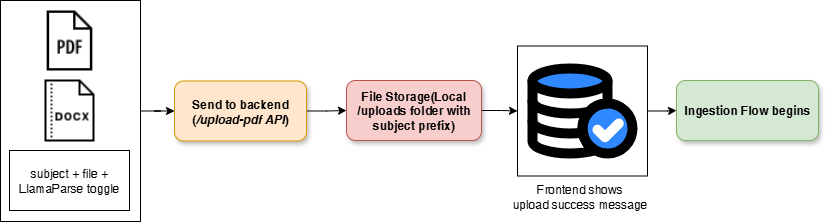

The diagram above was exported from draw.io. Its source (the exported page's mxGraphModel, read from the mxfile embedded in the PNG):
<mxGraphModel dx="1042" dy="562" grid="1" gridSize="10" guides="1" tooltips="1" connect="1" arrows="1" fold="1" page="1" pageScale="1" pageWidth="850" pageHeight="1100" math="0" shadow="0">
  <root>
    <mxCell id="0" />
    <mxCell id="1" parent="0" />
    <mxCell id="nTecDLpsnDHN6Mu9EBS9-27" value="" style="edgeStyle=orthogonalEdgeStyle;rounded=0;orthogonalLoop=1;jettySize=auto;html=1;" edge="1" parent="1" source="nTecDLpsnDHN6Mu9EBS9-2" target="nTecDLpsnDHN6Mu9EBS9-6">
      <mxGeometry relative="1" as="geometry" />
    </mxCell>
    <mxCell id="nTecDLpsnDHN6Mu9EBS9-2" value="&lt;b&gt;Send to backend&lt;/b&gt;&lt;br&gt;&lt;b&gt;(&lt;i&gt;/upload-pdf API&lt;/i&gt;)&lt;/b&gt;" style="rounded=1;whiteSpace=wrap;html=1;fillColor=#ffe6cc;strokeColor=#d79b00;shadow=1;" vertex="1" parent="1">
      <mxGeometry x="198" y="260.5" width="132" height="60" as="geometry" />
    </mxCell>
    <mxCell id="nTecDLpsnDHN6Mu9EBS9-4" value="&lt;b&gt;Ingestion Flow begins&lt;/b&gt;" style="rounded=1;whiteSpace=wrap;html=1;fillColor=#d5e8d4;strokeColor=#82b366;shadow=1;" vertex="1" parent="1">
      <mxGeometry x="700" y="260" width="142" height="60" as="geometry" />
    </mxCell>
    <mxCell id="nTecDLpsnDHN6Mu9EBS9-28" value="" style="edgeStyle=orthogonalEdgeStyle;rounded=0;orthogonalLoop=1;jettySize=auto;html=1;" edge="1" parent="1" source="nTecDLpsnDHN6Mu9EBS9-6" target="nTecDLpsnDHN6Mu9EBS9-22">
      <mxGeometry relative="1" as="geometry" />
    </mxCell>
    <mxCell id="nTecDLpsnDHN6Mu9EBS9-6" value="&lt;b&gt;File Storage(Local /uploads folder with subject prefix)&lt;/b&gt;" style="rounded=1;whiteSpace=wrap;html=1;fillColor=#f8cecc;strokeColor=#b85450;align=center;verticalAlign=middle;fontFamily=Helvetica;fontSize=12;shadow=1;" vertex="1" parent="1">
      <mxGeometry x="370" y="260" width="135" height="60" as="geometry" />
    </mxCell>
    <mxCell id="nTecDLpsnDHN6Mu9EBS9-29" value="" style="edgeStyle=orthogonalEdgeStyle;rounded=0;orthogonalLoop=1;jettySize=auto;html=1;" edge="1" parent="1" source="nTecDLpsnDHN6Mu9EBS9-22" target="nTecDLpsnDHN6Mu9EBS9-4">
      <mxGeometry relative="1" as="geometry" />
    </mxCell>
    <mxCell id="nTecDLpsnDHN6Mu9EBS9-22" value="" style="shape=image;verticalLabelPosition=bottom;labelBackgroundColor=default;verticalAlign=top;aspect=fixed;imageAspect=0;editableCssRules=.*;image=data:image/svg+xml,(base64 omitted: 2156 chars);imageBorder=default;" vertex="1" parent="1">
      <mxGeometry x="541" y="225.5" width="130" height="130" as="geometry" />
    </mxCell>
    <mxCell id="nTecDLpsnDHN6Mu9EBS9-23" value="Frontend shows&lt;div&gt;upload success message&lt;/div&gt;" style="text;html=1;align=center;verticalAlign=middle;resizable=0;points=[];autosize=1;strokeColor=none;fillColor=none;" vertex="1" parent="1">
      <mxGeometry x="523" y="356" width="160" height="40" as="geometry" />
    </mxCell>
    <mxCell id="nTecDLpsnDHN6Mu9EBS9-25" value="" style="group;" vertex="1" connectable="0" parent="1">
      <mxGeometry x="24" y="180" width="140" height="221" as="geometry" />
    </mxCell>
    <mxCell id="nTecDLpsnDHN6Mu9EBS9-24" value="" style="rounded=0;whiteSpace=wrap;html=1;" vertex="1" parent="nTecDLpsnDHN6Mu9EBS9-25">
      <mxGeometry width="140" height="221" as="geometry" />
    </mxCell>
    <mxCell id="nTecDLpsnDHN6Mu9EBS9-18" value="" style="shape=image;verticalLabelPosition=bottom;labelBackgroundColor=default;verticalAlign=top;aspect=fixed;imageAspect=0;image=data:image/png,(base64 omitted: 700 chars);" vertex="1" parent="nTecDLpsnDHN6Mu9EBS9-25">
      <mxGeometry x="39" y="10" width="60" height="60" as="geometry" />
    </mxCell>
    <mxCell id="nTecDLpsnDHN6Mu9EBS9-19" value="" style="shape=image;verticalLabelPosition=bottom;labelBackgroundColor=default;verticalAlign=top;aspect=fixed;imageAspect=0;image=data:image/png,(base64 omitted: 1092 chars);" vertex="1" parent="nTecDLpsnDHN6Mu9EBS9-25">
      <mxGeometry x="29" y="70" width="80" height="80" as="geometry" />
    </mxCell>
    <mxCell id="nTecDLpsnDHN6Mu9EBS9-20" value="subject + file + LlamaParse toggle" style="whiteSpace=wrap;html=1;" vertex="1" parent="nTecDLpsnDHN6Mu9EBS9-25">
      <mxGeometry x="9" y="150" width="120" height="60" as="geometry" />
    </mxCell>
    <mxCell id="nTecDLpsnDHN6Mu9EBS9-26" value="" style="edgeStyle=orthogonalEdgeStyle;rounded=0;orthogonalLoop=1;jettySize=auto;html=1;" edge="1" parent="1" source="nTecDLpsnDHN6Mu9EBS9-24" target="nTecDLpsnDHN6Mu9EBS9-2">
      <mxGeometry relative="1" as="geometry" />
    </mxCell>
  </root>
</mxGraphModel>